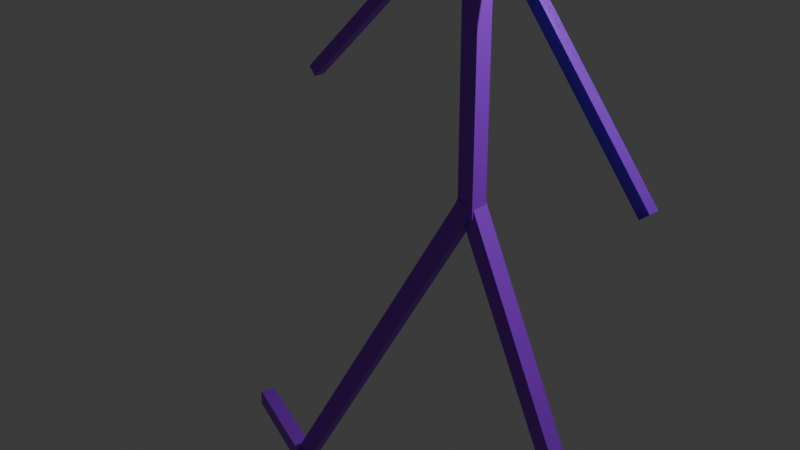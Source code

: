 # Source: Stickman.blend  (saved by Blender 5.0.119; exported with 4.5.12 LTS)
import bpy
from mathutils import Matrix  # noqa: F401  (used for matrix-valued properties, if any)

bpy.ops.wm.read_factory_settings(use_empty=True)
scene = bpy.context.scene
scene.name = 'Scene'

# ---- collections
col_collection = bpy.data.collections.new('Collection'); scene.collection.children.link(col_collection)

# ---- images (referenced by path relative to the original .blend; pixels are not part of the script)
import os
ASSET_DIR = os.environ.get("B2B_ASSET_DIR", "")  # directory of the original .blend (textures are referenced by path, not embedded)
HERE = os.path.dirname(os.path.abspath(__file__))  # packed textures are extracted next to this script under _unpacked/

def load_image(name, relpath, width, height, colorspace="sRGB"):
    """Load a texture the original file referenced (path relative to the .blend, or extracted next to this script)."""
    p = next((c for c in (os.path.join(HERE, relpath), os.path.join(ASSET_DIR, relpath)) if relpath and os.path.exists(c)), "")
    if p:
        img = bpy.data.images.load(p, check_existing=True)
        img.name = name
    else:  # same state as the original file: an image datablock whose file is absent (Cycles renders it pink)
        img = bpy.data.images.new(name, width, height)
        img.source = "FILE"
        img.filepath = "//" + (relpath or name)
    img.colorspace_settings.name = colorspace
    return img
img_securelearning_3__png = load_image('SecureLearning(3).png', 'SecureLearning(3).png', 1024, 1024, 'sRGB')

# ---- materials (node trees are filled in below, after node groups)
mat_material_010 = bpy.data.materials.new('Material.010')
mat_andre = bpy.data.materials.new('Andre')

# ---- material node trees
mat_material_010.use_nodes = True; mat_material_010.node_tree.nodes.clear()
_N = mat_material_010.node_tree.nodes; _L = mat_material_010.node_tree.links
n0 = _N.new('ShaderNodeBsdfPrincipled'); n0.name = 'Principled BSDF'; n0.location = (-200, 100)
n0.inputs[0].default_value = (0.3113, 0.0273, 0.8, 1.0)
n1 = _N.new('ShaderNodeOutputMaterial'); n1.name = 'Material Output'; n1.location = (200, 100)
_L.new(n0.outputs[0], n1.inputs[0])
n1.is_active_output = True
mat_andre.use_nodes = True; mat_andre.node_tree.nodes.clear()
_N = mat_andre.node_tree.nodes; _L = mat_andre.node_tree.links
n0 = _N.new('ShaderNodeBsdfPrincipled'); n0.name = 'Principled BSDF'; n0.location = (-200, 100)
n1 = _N.new('ShaderNodeOutputMaterial'); n1.name = 'Material Output'; n1.location = (200, 100)
n2 = _N.new('ShaderNodeTexImage'); n2.name = 'Image Texture'; n2.location = (-525, 95)
n2.image = img_securelearning_3__png
_L.new(n0.outputs[0], n1.inputs[0])
_L.new(n2.outputs[0], n0.inputs[0])
n1.is_active_output = True

# ---- world
world_world = bpy.data.worlds.new('World'); scene.world = world_world
world_world.use_nodes = True; world_world.node_tree.nodes.clear()
_N = world_world.node_tree.nodes; _L = world_world.node_tree.links
n0 = _N.new('ShaderNodeOutputWorld'); n0.name = 'World Output'; n0.location = (200, 100)
n1 = _N.new('ShaderNodeBackground'); n1.name = 'Background'; n1.location = (-200, 100)
n1.inputs[0].default_value = (0.05088, 0.05088, 0.05088, 1.0)
_L.new(n1.outputs[0], n0.inputs[0])
n0.is_active_output = True
world_world.color = (0.05088, 0.05088, 0.05088)
world_world.sun_shadow_jitter_overblur = 0.0

# ---- cameras
cam_camera = bpy.data.cameras.new('Camera')
cam_camera.clip_end = 100.0
cam_camera.ortho_scale = 7.314

# ---- lights
light_light = bpy.data.lights.new('Light', 'POINT')
light_light.energy = 1000.0
light_light.shadow_soft_size = 0.1

# ---- meshes
me_cylinder = bpy.data.meshes.new('Cylinder')
me_cylinder.from_pydata([(0.0, 1.0, -1.0), (0.0, 1.0, 1.0), (0.1951, 0.9808, -1.0), (0.1951, 0.9808, 1.0), (0.3827, 0.9239, -1.0), (0.3827, 0.9239, 1.0), (0.5556, 0.8315, -1.0), (0.5556, 0.8315, 1.0), (0.7071, 0.7071, -1.0), (0.7071, 0.7071, 1.0), (0.8315, 0.5556, -1.0), (0.8315, 0.5556, 1.0), (0.9239, 0.3827, -1.0), (0.9239, 0.3827, 1.0), (0.9808, 0.1951, -1.0), (0.9808, 0.1951, 1.0), (1.0, 0.0, -1.0), (1.0, 0.0, 1.0), (0.9808, -0.1951, -1.0), (0.9808, -0.1951, 1.0), (0.9239, -0.3827, -1.0), (0.9239, -0.3827, 1.0), (0.8315, -0.5556, -1.0), (0.8315, -0.5556, 1.0), (0.7071, -0.7071, -1.0), (0.7071, -0.7071, 1.0), (0.5556, -0.8315, -1.0), (0.5556, -0.8315, 1.0), (0.3827, -0.9239, -1.0), (0.3827, -0.9239, 1.0), (0.1951, -0.9808, -1.0), (0.1951, -0.9808, 1.0), (0.0, -1.0, -1.0), (0.0, -1.0, 1.0), (-0.1951, -0.9808, -1.0), (-0.1951, -0.9808, 1.0), (-0.3827, -0.9239, -1.0), (-0.3827, -0.9239, 1.0), (-0.5556, -0.8315, -1.0), (-0.5556, -0.8315, 1.0), (-0.7071, -0.7071, -1.0), (-0.7071, -0.7071, 1.0), (-0.8315, -0.5556, -1.0), (-0.8315, -0.5556, 1.0), (-0.9239, -0.3827, -1.0), (-0.9239, -0.3827, 1.0), (-0.9808, -0.1951, -1.0), (-0.9808, -0.1951, 1.0), (-1.0, 0.0, -1.0), (-1.0, 0.0, 1.0), (-0.9808, 0.1951, -1.0), (-0.9808, 0.1951, 1.0), (-0.9239, 0.3827, -1.0), (-0.9239, 0.3827, 1.0), (-0.8315, 0.5556, -1.0), (-0.8315, 0.5556, 1.0), (-0.7071, 0.7071, -1.0), (-0.7071, 0.7071, 1.0), (-0.5556, 0.8315, -1.0), (-0.5556, 0.8315, 1.0), (-0.3827, 0.9239, -1.0), (-0.3827, 0.9239, 1.0), (-0.1951, 0.9808, -1.0), (-0.1951, 0.9808, 1.0), (0.0, 0.8667, 1.0), (0.1691, 0.85, 1.0), (0.3317, 0.8007, 1.0), (0.4815, 0.7206, 1.0), (0.6128, 0.6128, 1.0), (0.7206, 0.4815, 1.0), (0.8007, 0.3317, 1.0), (0.85, 0.1691, 1.0), (0.8667, 0.0, 1.0), (0.85, -0.1691, 1.0), (0.8007, -0.3317, 1.0), (0.7206, -0.4815, 1.0), (0.6128, -0.6128, 1.0), (0.4815, -0.7206, 1.0), (0.3317, -0.8007, 1.0), (0.1691, -0.85, 1.0), (0.0, -0.8667, 1.0), (-0.1691, -0.85, 1.0), (-0.3317, -0.8007, 1.0), (-0.4815, -0.7206, 1.0), (-0.6128, -0.6128, 1.0), (-0.7206, -0.4815, 1.0), (-0.8007, -0.3317, 1.0), (-0.85, -0.1691, 1.0), (-0.8667, 0.0, 1.0), (-0.85, 0.1691, 1.0), (-0.8007, 0.3317, 1.0), (-0.7206, 0.4815, 1.0), (-0.6128, 0.6128, 1.0), (-0.4815, 0.7206, 1.0), (-0.3317, 0.8007, 1.0), (-0.1691, 0.85, 1.0), (0.1951, 0.9808, 1.0), (0.0, 1.0, 1.0), (0.3827, 0.9239, 1.0), (0.5556, 0.8315, 1.0), (0.7071, 0.7071, 1.0), (0.8315, 0.5556, 1.0), (0.9239, 0.3827, 1.0), (0.9808, 0.1951, 1.0), (1.0, 0.0, 1.0), (0.9808, -0.1951, 1.0), (0.9239, -0.3827, 1.0), (0.8315, -0.5556, 1.0), (0.7071, -0.7071, 1.0), (0.5556, -0.8315, 1.0), (0.3827, -0.9239, 1.0), (0.1951, -0.9808, 1.0), (0.0, -1.0, 1.0), (-0.1951, -0.9808, 1.0), (-0.3827, -0.9239, 1.0), (-0.5556, -0.8315, 1.0), (-0.7071, -0.7071, 1.0), (-0.8315, -0.5556, 1.0), (-0.9239, -0.3827, 1.0), (-0.9808, -0.1951, 1.0), (-1.0, 0.0, 1.0), (-0.9808, 0.1951, 1.0), (-0.9239, 0.3827, 1.0), (-0.8315, 0.5556, 1.0), (-0.7071, 0.7071, 1.0), (-0.5556, 0.8315, 1.0), (-0.3827, 0.9239, 1.0), (-0.1951, 0.9808, 1.0), (0.1951, 0.9808, 1.0), (0.0, 1.0, 1.0), (0.3827, 0.9239, 1.0), (0.5556, 0.8315, 1.0), (0.7071, 0.7071, 1.0), (0.8315, 0.5556, 1.0), (0.9239, 0.3827, 1.0), (0.9808, 0.1951, 1.0), (1.0, 0.0, 1.0), (0.9808, -0.1951, 1.0), (0.9239, -0.3827, 1.0), (0.8315, -0.5556, 1.0), (0.7071, -0.7071, 1.0), (0.5556, -0.8315, 1.0), (0.3827, -0.9239, 1.0), (0.1951, -0.9808, 1.0), (0.0, -1.0, 1.0), (-0.1951, -0.9808, 1.0), (-0.3827, -0.9239, 1.0), (-0.5556, -0.8315, 1.0), (-0.7071, -0.7071, 1.0), (-0.8315, -0.5556, 1.0), (-0.9239, -0.3827, 1.0), (-0.9808, -0.1951, 1.0), (-1.0, 0.0, 1.0), (-0.9808, 0.1951, 1.0), (-0.9239, 0.3827, 1.0), (-0.8315, 0.5556, 1.0), (-0.7071, 0.7071, 1.0), (-0.5556, 0.8315, 1.0), (-0.3827, 0.9239, 1.0), (-0.1951, 0.9808, 1.0), (0.0, 0.8667, 1.0), (0.1691, 0.85, 1.0), (0.3317, 0.8007, 1.0), (0.4815, 0.7206, 1.0), (0.6128, 0.6128, 1.0), (0.7206, 0.4815, 1.0), (0.8007, 0.3317, 1.0), (0.85, 0.1691, 1.0), (0.8667, 0.0, 1.0), (0.85, -0.1691, 1.0), (0.8007, -0.3317, 1.0), (0.7206, -0.4815, 1.0), (0.6128, -0.6128, 1.0), (0.4815, -0.7206, 1.0), (0.3317, -0.8007, 1.0), (0.1691, -0.85, 1.0), (0.0, -0.8667, 1.0), (-0.1691, -0.85, 1.0), (-0.3317, -0.8007, 1.0), (-0.4815, -0.7206, 1.0), (-0.6128, -0.6128, 1.0), (-0.7206, -0.4815, 1.0), (-0.8007, -0.3317, 1.0), (-0.85, -0.1691, 1.0), (-0.8667, 0.0, 1.0), (-0.85, 0.1691, 1.0), (-0.8007, 0.3317, 1.0), (-0.7206, 0.4815, 1.0), (-0.6128, 0.6128, 1.0), (-0.4815, 0.7206, 1.0), (-0.3317, 0.8007, 1.0), (-0.1691, 0.85, 1.0), (0.0, 0.8667, 1.0), (0.1691, 0.85, 1.0), (0.3317, 0.8007, 1.0), (0.4815, 0.7206, 1.0), (0.6128, 0.6128, 1.0), (0.7206, 0.4815, 1.0), (0.8007, 0.3317, 1.0), (0.85, 0.1691, 1.0), (0.8667, 0.0, 1.0), (0.85, -0.1691, 1.0), (0.8007, -0.3317, 1.0), (0.7206, -0.4815, 1.0), (0.6128, -0.6128, 1.0), (0.4815, -0.7206, 1.0), (0.3317, -0.8007, 1.0), (0.1691, -0.85, 1.0), (0.0, -0.8667, 1.0), (-0.1691, -0.85, 1.0), (-0.3317, -0.8007, 1.0), (-0.4815, -0.7206, 1.0), (-0.6128, -0.6128, 1.0), (-0.7206, -0.4815, 1.0), (-0.8007, -0.3317, 1.0), (-0.85, -0.1691, 1.0), (-0.8667, 0.0, 1.0), (-0.85, 0.1691, 1.0), (-0.8007, 0.3317, 1.0), (-0.7206, 0.4815, 1.0), (-0.6128, 0.6128, 1.0), (-0.4815, 0.7206, 1.0), (-0.3317, 0.8007, 1.0), (-0.1691, 0.85, 1.0), (0.0, 0.8667, 1.0), (0.1691, 0.85, 1.0), (0.3317, 0.8007, 1.0), (0.4815, 0.7206, 1.0), (0.6128, 0.6128, 1.0), (0.7206, 0.4815, 1.0), (0.8007, 0.3317, 1.0), (0.85, 0.1691, 1.0), (0.8667, 0.0, 1.0), (0.85, -0.1691, 1.0), (0.8007, -0.3317, 1.0), (0.7206, -0.4815, 1.0), (0.6128, -0.6128, 1.0), (0.4815, -0.7206, 1.0), (0.3317, -0.8007, 1.0), (0.1691, -0.85, 1.0), (0.0, -0.8667, 1.0), (-0.1691, -0.85, 1.0), (-0.3317, -0.8007, 1.0), (-0.4815, -0.7206, 1.0), (-0.6128, -0.6128, 1.0), (-0.7206, -0.4815, 1.0), (-0.8007, -0.3317, 1.0), (-0.85, -0.1691, 1.0), (-0.8667, 0.0, 1.0), (-0.85, 0.1691, 1.0), (-0.8007, 0.3317, 1.0), (-0.7206, 0.4815, 1.0), (-0.6128, 0.6128, 1.0), (-0.4815, 0.7206, 1.0), (-0.3317, 0.8007, 1.0), (-0.1691, 0.85, 1.0), (0.0, 0.8667, 1.0), (0.1691, 0.85, 1.0), (0.3317, 0.8007, 1.0), (0.4815, 0.7206, 1.0), (0.6128, 0.6128, 1.0), (0.7206, 0.4815, 1.0), (0.8007, 0.3317, 1.0), (0.85, 0.1691, 1.0), (0.8667, 0.0, 1.0), (0.85, -0.1691, 1.0), (0.8007, -0.3317, 1.0), (0.7206, -0.4815, 1.0), (0.6128, -0.6128, 1.0), (0.4815, -0.7206, 1.0), (0.3317, -0.8007, 1.0), (0.1691, -0.85, 1.0), (0.0, -0.8667, 1.0), (-0.1691, -0.85, 1.0), (-0.3317, -0.8007, 1.0), (-0.4815, -0.7206, 1.0), (-0.6128, -0.6128, 1.0), (-0.7206, -0.4815, 1.0), (-0.8007, -0.3317, 1.0), (-0.85, -0.1691, 1.0), (-0.8667, 0.0, 1.0), (-0.85, 0.1691, 1.0), (-0.8007, 0.3317, 1.0), (-0.7206, 0.4815, 1.0), (-0.6128, 0.6128, 1.0), (-0.4815, 0.7206, 1.0), (-0.3317, 0.8007, 1.0), (-0.1691, 0.85, 1.0), (0.0, 0.8667, 1.0), (0.1691, 0.85, 1.0), (0.3317, 0.8007, 1.0), (0.4815, 0.7206, 1.0), (0.6128, 0.6128, 1.0), (0.7206, 0.4815, 1.0), (0.8007, 0.3317, 1.0), (0.85, 0.1691, 1.0), (0.8667, 0.0, 1.0), (0.85, -0.1691, 1.0), (0.8007, -0.3317, 1.0), (0.7206, -0.4815, 1.0), (0.6128, -0.6128, 1.0), (0.4815, -0.7206, 1.0), (0.3317, -0.8007, 1.0), (0.1691, -0.85, 1.0), (0.0, -0.8667, 1.0), (-0.1691, -0.85, 1.0), (-0.3317, -0.8007, 1.0), (-0.4815, -0.7206, 1.0), (-0.6128, -0.6128, 1.0), (-0.7206, -0.4815, 1.0), (-0.8007, -0.3317, 1.0), (-0.85, -0.1691, 1.0), (-0.8667, 0.0, 1.0), (-0.85, 0.1691, 1.0), (-0.8007, 0.3317, 1.0), (-0.7206, 0.4815, 1.0), (-0.6128, 0.6128, 1.0), (-0.4815, 0.7206, 1.0), (-0.3317, 0.8007, 1.0), (-0.1691, 0.85, 1.0), (0.0, 0.8667, 1.0), (0.1691, 0.85, 1.0), (0.3317, 0.8007, 1.0), (0.4815, 0.7206, 1.0), (0.6128, 0.6128, 1.0), (0.7206, 0.4815, 1.0), (0.8007, 0.3317, 1.0), (0.85, 0.1691, 1.0), (0.8667, 0.0, 1.0), (0.85, -0.1691, 1.0), (0.8007, -0.3317, 1.0), (0.7206, -0.4815, 1.0), (0.6128, -0.6128, 1.0), (0.4815, -0.7206, 1.0), (0.3317, -0.8007, 1.0), (0.1691, -0.85, 1.0), (0.0, -0.8667, 1.0), (-0.1691, -0.85, 1.0), (-0.3317, -0.8007, 1.0), (-0.4815, -0.7206, 1.0), (-0.6128, -0.6128, 1.0), (-0.7206, -0.4815, 1.0), (-0.8007, -0.3317, 1.0), (-0.85, -0.1691, 1.0), (-0.8667, 0.0, 1.0), (-0.85, 0.1691, 1.0), (-0.8007, 0.3317, 1.0), (-0.7206, 0.4815, 1.0), (-0.6128, 0.6128, 1.0), (-0.4815, 0.7206, 1.0), (-0.3317, 0.8007, 1.0), (-0.1691, 0.85, 1.0), (0.0, 0.8482, -2.618), (0.1691, 0.8315, -2.618), (0.3317, 0.7822, -2.618), (0.4815, 0.7021, -2.618), (0.6128, 0.5943, -2.618), (0.7206, 0.463, -2.618), (0.8007, 0.3132, -2.618), (0.85, 0.1506, -2.618), (0.8667, -0.0185, -2.618), (0.85, -0.1876, -2.618), (0.8007, -0.3502, -2.618), (0.7206, -0.5, -2.618), (0.6128, -0.6313, -2.618), (0.4815, -0.7391, -2.618), (0.3317, -0.8192, -2.618), (0.1691, -0.8685, -2.618), (0.0, -0.8852, -2.618), (-0.1691, -0.8685, -2.618), (-0.3317, -0.8192, -2.618), (-0.4815, -0.7391, -2.618), (-0.6128, -0.6313, -2.618), (-0.7206, -0.5, -2.618), (-0.8007, -0.3502, -2.618), (-0.85, -0.1876, -2.618), (-0.8667, -0.0185, -2.618), (-0.85, 0.1506, -2.618), (-0.8007, 0.3132, -2.618), (-0.7206, 0.463, -2.618), (-0.6128, 0.5943, -2.618), (-0.4815, 0.7021, -2.618), (-0.3317, 0.7822, -2.618), (-0.1691, 0.8315, -2.618), (-0.08185, 2.964, -0.5795), (-0.08185, 0.9531, -0.2647), (-0.08185, 2.968, 0.06875), (-0.08185, 0.9565, 0.3836), (0.03744, 2.964, -0.5795), (0.03744, 0.9531, -0.2647), (0.03744, 2.968, 0.06875), (0.03744, 0.9565, 0.3836), (0.9876, 5.597, 0.05212), (-0.101, 2.88, -0.5189), (0.9876, 5.593, 0.7001), (-0.101, 2.875, 0.1291), (1.098, 5.552, 0.04264), (0.009588, 2.834, -0.5283), (1.098, 5.548, 0.6907), (0.009588, 2.83, 0.1197), (-1.494, 5.399, -2.327), (-0.06974, 2.861, -0.6362), (-1.512, 5.403, -1.688), (-0.08835, 2.864, 0.003584), (-1.391, 5.46, -2.244), (0.03245, 2.921, -0.5528), (-1.41, 5.463, -1.604), (0.01384, 2.924, 0.087), (1.019, 5.576, 0.4421), (0.1489, 5.621, 2.152), (0.9804, 5.568, -0.159), (0.1106, 5.612, 1.551), (1.016, 5.457, 0.4989), (0.1465, 5.501, 2.209), (0.978, 5.448, -0.1023), (0.1082, 5.493, 1.607), (1.156, 2.578, -0.3529), (-0.04777, 1.111, -0.1233), (1.156, 2.58, 0.06817), (-0.04777, 1.114, 0.2977), (1.216, 2.528, -0.3451), (0.01188, 1.062, -0.1155), (1.216, 2.53, 0.07599), (0.01188, 1.064, 0.3055), (-1.37, 5.445, -1.91), (-2.24, 5.489, -0.2001), (-1.409, 5.436, -2.511), (-2.278, 5.481, -0.8013), (-1.373, 5.325, -1.853), (-2.242, 5.369, -0.1434), (-1.411, 5.316, -2.454), (-2.281, 5.361, -0.7446), (1.156, 2.578, -0.3529), (-0.04777, 1.111, -0.1233), (1.156, 2.58, 0.06817), (-0.04777, 1.114, 0.2977), (1.216, 2.528, -0.3451), (0.01188, 1.062, -0.1155), (1.216, 2.53, 0.07599), (0.01188, 1.064, 0.3055), (-0.01224, 1.12, -0.2228), (-1.39, 2.422, -0.4266), (-0.01224, 1.122, 0.1982), (-1.39, 2.424, -0.005484), (-0.06517, 1.063, -0.2139), (-1.443, 2.364, -0.4176), (-0.06517, 1.065, 0.2072), (-1.443, 2.367, 0.003459)], [], [(0, 1, 3, 2), (2, 3, 5, 4), (4, 5, 7, 6), (6, 7, 9, 8), (8, 9, 11, 10), (10, 11, 13, 12), (12, 13, 15, 14), (14, 15, 17, 16), (16, 17, 19, 18), (18, 19, 21, 20), (20, 21, 23, 22), (22, 23, 25, 24), (24, 25, 27, 26), (26, 27, 29, 28), (28, 29, 31, 30), (30, 31, 33, 32), (32, 33, 35, 34), (34, 35, 37, 36), (36, 37, 39, 38), (38, 39, 41, 40), (40, 41, 43, 42), (42, 43, 45, 44), (44, 45, 47, 46), (46, 47, 49, 48), (48, 49, 51, 50), (50, 51, 53, 52), (52, 53, 55, 54), (54, 55, 57, 56), (56, 57, 59, 58), (58, 59, 61, 60), (47, 45, 118, 119), (60, 61, 63, 62), (62, 63, 1, 0), (0, 2, 4, 6, 8, 10, 12, 14, 16, 18, 20, 22, 24, 26, 28, 30, 32, 34, 36, 38, 40, 42, 44, 46, 48, 50, 52, 54, 56, 58, 60, 62), (69, 68, 164, 165), (3, 1, 97, 96), (1, 63, 127, 97), (21, 19, 105, 106), (39, 37, 114, 115), (57, 55, 123, 124), (13, 11, 101, 102), (31, 29, 110, 111), (49, 47, 119, 120), (5, 3, 96, 98), (23, 21, 106, 107), (41, 39, 115, 116), (59, 57, 124, 125), (15, 13, 102, 103), (33, 31, 111, 112), (51, 49, 120, 121), (7, 5, 98, 99), (25, 23, 107, 108), (43, 41, 116, 117), (61, 59, 125, 126), (17, 15, 103, 104), (35, 33, 112, 113), (53, 51, 121, 122), (9, 7, 99, 100), (27, 25, 108, 109), (45, 43, 117, 118), (63, 61, 126, 127), (19, 17, 104, 105), (37, 35, 113, 114), (55, 53, 122, 123), (11, 9, 100, 101), (29, 27, 109, 110), (129, 128, 96, 97), (128, 130, 98, 96), (130, 131, 99, 98), (131, 132, 100, 99), (132, 133, 101, 100), (133, 134, 102, 101), (134, 135, 103, 102), (135, 136, 104, 103), (136, 137, 105, 104), (137, 138, 106, 105), (138, 139, 107, 106), (139, 140, 108, 107), (140, 141, 109, 108), (141, 142, 110, 109), (142, 143, 111, 110), (143, 144, 112, 111), (144, 145, 113, 112), (145, 146, 114, 113), (146, 147, 115, 114), (147, 148, 116, 115), (148, 149, 117, 116), (149, 150, 118, 117), (150, 151, 119, 118), (151, 152, 120, 119), (152, 153, 121, 120), (153, 154, 122, 121), (154, 155, 123, 122), (155, 156, 124, 123), (156, 157, 125, 124), (157, 158, 126, 125), (158, 159, 127, 126), (159, 129, 97, 127), (64, 65, 128, 129), (65, 66, 130, 128), (66, 67, 131, 130), (67, 68, 132, 131), (68, 69, 133, 132), (69, 70, 134, 133), (70, 71, 135, 134), (71, 72, 136, 135), (72, 73, 137, 136), (73, 74, 138, 137), (74, 75, 139, 138), (75, 76, 140, 139), (76, 77, 141, 140), (77, 78, 142, 141), (78, 79, 143, 142), (79, 80, 144, 143), (80, 81, 145, 144), (81, 82, 146, 145), (82, 83, 147, 146), (83, 84, 148, 147), (84, 85, 149, 148), (85, 86, 150, 149), (86, 87, 151, 150), (87, 88, 152, 151), (88, 89, 153, 152), (89, 90, 154, 153), (90, 91, 155, 154), (91, 92, 156, 155), (92, 93, 157, 156), (93, 94, 158, 157), (94, 95, 159, 158), (95, 64, 129, 159), (183, 182, 214, 215), (64, 95, 191, 160), (83, 82, 178, 179), (70, 69, 165, 166), (84, 83, 179, 180), (71, 70, 166, 167), (85, 84, 180, 181), (72, 71, 167, 168), (86, 85, 181, 182), (73, 72, 168, 169), (87, 86, 182, 183), (74, 73, 169, 170), (88, 87, 183, 184), (75, 74, 170, 171), (89, 88, 184, 185), (76, 75, 171, 172), (90, 89, 185, 186), (77, 76, 172, 173), (91, 90, 186, 187), (78, 77, 173, 174), (65, 64, 160, 161), (92, 91, 187, 188), (79, 78, 174, 175), (66, 65, 161, 162), (93, 92, 188, 189), (80, 79, 175, 176), (67, 66, 162, 163), (94, 93, 189, 190), (81, 80, 176, 177), (68, 67, 163, 164), (95, 94, 190, 191), (82, 81, 177, 178), (214, 213, 245, 246), (170, 169, 201, 202), (184, 183, 215, 216), (171, 170, 202, 203), (185, 184, 216, 217), (172, 171, 203, 204), (186, 185, 217, 218), (173, 172, 204, 205), (187, 186, 218, 219), (174, 173, 205, 206), (161, 160, 192, 193), (188, 187, 219, 220), (175, 174, 206, 207), (162, 161, 193, 194), (189, 188, 220, 221), (176, 175, 207, 208), (163, 162, 194, 195), (190, 189, 221, 222), (177, 176, 208, 209), (164, 163, 195, 196), (191, 190, 222, 223), (178, 177, 209, 210), (165, 164, 196, 197), (160, 191, 223, 192), (179, 178, 210, 211), (166, 165, 197, 198), (180, 179, 211, 212), (167, 166, 198, 199), (181, 180, 212, 213), (168, 167, 199, 200), (182, 181, 213, 214), (169, 168, 200, 201), (229, 228, 260, 261), (201, 200, 232, 233), (215, 214, 246, 247), (202, 201, 233, 234), (216, 215, 247, 248), (203, 202, 234, 235), (217, 216, 248, 249), (204, 203, 235, 236), (218, 217, 249, 250), (205, 204, 236, 237), (219, 218, 250, 251), (206, 205, 237, 238), (193, 192, 224, 225), (220, 219, 251, 252), (207, 206, 238, 239), (194, 193, 225, 226), (221, 220, 252, 253), (208, 207, 239, 240), (195, 194, 226, 227), (222, 221, 253, 254), (209, 208, 240, 241), (196, 195, 227, 228), (223, 222, 254, 255), (210, 209, 241, 242), (197, 196, 228, 229), (192, 223, 255, 224), (211, 210, 242, 243), (198, 197, 229, 230), (212, 211, 243, 244), (199, 198, 230, 231), (213, 212, 244, 245), (200, 199, 231, 232), (264, 263, 295, 296), (224, 255, 287, 256), (243, 242, 274, 275), (230, 229, 261, 262), (244, 243, 275, 276), (231, 230, 262, 263), (245, 244, 276, 277), (232, 231, 263, 264), (246, 245, 277, 278), (233, 232, 264, 265), (247, 246, 278, 279), (234, 233, 265, 266), (248, 247, 279, 280), (235, 234, 266, 267), (249, 248, 280, 281), (236, 235, 267, 268), (250, 249, 281, 282), (237, 236, 268, 269), (251, 250, 282, 283), (238, 237, 269, 270), (225, 224, 256, 257), (252, 251, 283, 284), (239, 238, 270, 271), (226, 225, 257, 258), (253, 252, 284, 285), (240, 239, 271, 272), (227, 226, 258, 259), (254, 253, 285, 286), (241, 240, 272, 273), (228, 227, 259, 260), (255, 254, 286, 287), (242, 241, 273, 274), (299, 298, 330, 331), (278, 277, 309, 310), (265, 264, 296, 297), (279, 278, 310, 311), (266, 265, 297, 298), (280, 279, 311, 312), (267, 266, 298, 299), (281, 280, 312, 313), (268, 267, 299, 300), (282, 281, 313, 314), (269, 268, 300, 301), (283, 282, 314, 315), (270, 269, 301, 302), (257, 256, 288, 289), (284, 283, 315, 316), (271, 270, 302, 303), (258, 257, 289, 290), (285, 284, 316, 317), (272, 271, 303, 304), (259, 258, 290, 291), (286, 285, 317, 318), (273, 272, 304, 305), (260, 259, 291, 292), (287, 286, 318, 319), (274, 273, 305, 306), (261, 260, 292, 293), (256, 287, 319, 288), (275, 274, 306, 307), (262, 261, 293, 294), (276, 275, 307, 308), (263, 262, 294, 295), (277, 276, 308, 309), (334, 333, 365, 366), (313, 312, 344, 345), (300, 299, 331, 332), (314, 313, 345, 346), (301, 300, 332, 333), (315, 314, 346, 347), (302, 301, 333, 334), (289, 288, 320, 321), (316, 315, 347, 348), (303, 302, 334, 335), (290, 289, 321, 322), (317, 316, 348, 349), (304, 303, 335, 336), (291, 290, 322, 323), (318, 317, 349, 350), (305, 304, 336, 337), (292, 291, 323, 324), (319, 318, 350, 351), (306, 305, 337, 338), (293, 292, 324, 325), (288, 319, 351, 320), (307, 306, 338, 339), (294, 293, 325, 326), (308, 307, 339, 340), (295, 294, 326, 327), (309, 308, 340, 341), (296, 295, 327, 328), (310, 309, 341, 342), (297, 296, 328, 329), (311, 310, 342, 343), (298, 297, 329, 330), (312, 311, 343, 344), (353, 352, 383, 382, 381, 380, 379, 378, 377, 376, 375, 374, 373, 372, 371, 370, 369, 368, 367, 366, 365, 364, 363, 362, 361, 360, 359, 358, 357, 356, 355, 354), (321, 320, 352, 353), (348, 347, 379, 380), (335, 334, 366, 367), (322, 321, 353, 354), (349, 348, 380, 381), (336, 335, 367, 368), (323, 322, 354, 355), (350, 349, 381, 382), (337, 336, 368, 369), (324, 323, 355, 356), (351, 350, 382, 383), (338, 337, 369, 370), (325, 324, 356, 357), (320, 351, 383, 352), (339, 338, 370, 371), (326, 325, 357, 358), (340, 339, 371, 372), (327, 326, 358, 359), (341, 340, 372, 373), (328, 327, 359, 360), (342, 341, 373, 374), (329, 328, 360, 361), (343, 342, 374, 375), (330, 329, 361, 362), (344, 343, 375, 376), (331, 330, 362, 363), (345, 344, 376, 377), (332, 331, 363, 364), (346, 345, 377, 378), (333, 332, 364, 365), (347, 346, 378, 379), (384, 385, 387, 386), (386, 387, 391, 390), (390, 391, 389, 388), (388, 389, 385, 384), (386, 390, 388, 384), (391, 387, 385, 389), (392, 393, 395, 394), (394, 395, 399, 398), (398, 399, 397, 396), (396, 397, 393, 392), (394, 398, 396, 392), (399, 395, 393, 397), (400, 401, 403, 402), (402, 403, 407, 406), (406, 407, 405, 404), (404, 405, 401, 400), (402, 406, 404, 400), (407, 403, 401, 405), (408, 409, 411, 410), (410, 411, 415, 414), (414, 415, 413, 412), (412, 413, 409, 408), (410, 414, 412, 408), (415, 411, 409, 413), (416, 417, 419, 418), (418, 419, 423, 422), (422, 423, 421, 420), (420, 421, 417, 416), (418, 422, 420, 416), (423, 419, 417, 421), (424, 425, 427, 426), (426, 427, 431, 430), (430, 431, 429, 428), (428, 429, 425, 424), (426, 430, 428, 424), (431, 427, 425, 429), (432, 433, 435, 434), (434, 435, 439, 438), (438, 439, 437, 436), (436, 437, 433, 432), (434, 438, 436, 432), (439, 435, 433, 437), (440, 441, 443, 442), (442, 443, 447, 446), (446, 447, 445, 444), (444, 445, 441, 440), (442, 446, 444, 440), (447, 443, 441, 445)])
me_cylinder.polygons.foreach_set('material_index', [0, 0, 0, 0, 0, 0, 0, 0, 0, 0, 0, 0, 0, 0, 0, 0, 0, 0, 0, 0, 0, 0, 0, 0, 0, 0, 0, 0, 0, 0, 0, 0, 0, 1, 0, 0, 0, 0, 0, 0, 0, 0, 0, 0, 0, 0, 0, 0, 0, 0, 0, 0, 0, 0, 0, 0, 0, 0, 0, 0, 0, 0, 0, 0, 0, 0, 0, 0, 0, 0, 0, 0, 0, 0, 0, 0, 0, 0, 0, 0, 0, 0, 0, 0, 0, 0, 0, 0, 0, 0, 0, 0, 0, 0, 0, 0, 0, 0, 0, 0, 0, 0, 0, 0, 0, 0, 0, 0, 0, 0, 0, 0, 0, 0, 0, 0, 0, 0, 0, 0, 0, 0, 0, 0, 0, 0, 0, 0, 0, 0, 0, 0, 0, 0, 0, 0, 0, 0, 0, 0, 0, 0, 0, 0, 0, 0, 0, 0, 0, 0, 0, 0, 0, 0, 0, 0, 0, 0, 0, 0, 0, 0, 0, 0, 0, 0, 0, 0, 0, 0, 0, 0, 0, 0, 0, 0, 0, 0, 0, 0, 0, 0, 0, 0, 0, 0, 0, 0, 0, 0, 0, 0, 0, 0, 0, 0, 0, 0, 0, 0, 0, 0, 0, 0, 0, 0, 0, 0, 0, 0, 0, 0, 0, 0, 0, 0, 0, 0, 0, 0, 0, 0, 0, 0, 0, 0, 0, 0, 0, 0, 0, 0, 0, 0, 0, 0, 0, 0, 0, 0, 0, 0, 0, 0, 0, 0, 0, 0, 0, 0, 0, 0, 0, 0, 0, 0, 0, 0, 0, 0, 0, 0, 0, 0, 0, 0, 0, 0, 0, 0, 0, 0, 0, 0, 0, 0, 0, 0, 0, 0, 0, 0, 0, 0, 0, 0, 0, 0, 0, 0, 0, 0, 0, 0, 0, 0, 0, 0, 0, 0, 0, 0, 0, 0, 0, 0, 0, 0, 0, 0, 0, 0, 0, 0, 0, 0, 0, 0, 0, 0, 0, 0, 0, 0, 0, 0, 0, 0, 0, 0, 0, 0, 0, 0, 0, 0, 0, 0, 0, 0, 0, 0, 0, 0, 0, 0, 0, 0, 0, 0, 0, 0, 0, 0, 0, 0, 0, 0, 0, 0, 0, 0, 0, 0, 0, 0, 0, 0, 0, 0, 0, 0, 0, 0, 0, 0, 0, 0, 0, 0, 0, 0, 0, 0, 0, 0, 0, 0, 0, 0, 0, 0, 0, 0, 0, 0, 0, 0, 0, 0, 0, 0])
_uv = me_cylinder.uv_layers.new(name='UVMap')
_uv.uv.foreach_set('vector', [1.0, 0.5, 1.0, 1.0, 0.9688, 1.0, 0.9688, 0.5, 0.9688, 0.5, 0.9688, 1.0, 0.9375, 1.0, 0.9375, 0.5, 0.9375, 0.5, 0.9375, 1.0, 0.9062, 1.0, 0.9062, 0.5, 0.9062, 0.5, 0.9062, 1.0, 0.875, 1.0, 0.875, 0.5, 0.875, 0.5, 0.875, 1.0, 0.8438, 1.0, 0.8438, 0.5, 0.8438, 0.5, 0.8438, 1.0, 0.8125, 1.0, 0.8125, 0.5, 0.8125, 0.5, 0.8125, 1.0, 0.7812, 1.0, 0.7812, 0.5, 0.7812, 0.5, 0.7812, 1.0, 0.75, 1.0, 0.75, 0.5, 0.75, 0.5, 0.75, 1.0, 0.7188, 1.0, 0.7188, 0.5, 0.7188, 0.5, 0.7188, 1.0, 0.6875, 1.0, 0.6875, 0.5, 0.6875, 0.5, 0.6875, 1.0, 0.6562, 1.0, 0.6562, 0.5, 0.6562, 0.5, 0.6562, 1.0, 0.625, 1.0, 0.625, 0.5, 0.625, 0.5, 0.625, 1.0, 0.5938, 1.0, 0.5938, 0.5, 0.5938, 0.5, 0.5938, 1.0, 0.5625, 1.0, 0.5625, 0.5, 0.5625, 0.5, 0.5625, 1.0, 0.5312, 1.0, 0.5312, 0.5, 0.5312, 0.5, 0.5312, 1.0, 0.5, 1.0, 0.5, 0.5, 0.5, 0.5, 0.5, 1.0, 0.4688, 1.0, 0.4688, 0.5, 0.4688, 0.5, 0.4688, 1.0, 0.4375, 1.0, 0.4375, 0.5, 0.4375, 0.5, 0.4375, 1.0, 0.4062, 1.0, 0.4062, 0.5, 0.4062, 0.5, 0.4062, 1.0, 0.375, 1.0, 0.375, 0.5, 0.375, 0.5, 0.375, 1.0, 0.3438, 1.0, 0.3438, 0.5, 0.3438, 0.5, 0.3438, 1.0, 0.3125, 1.0, 0.3125, 0.5, 0.3125, 0.5, 0.3125, 1.0, 0.2812, 1.0, 0.2812, 0.5, 0.2812, 0.5, 0.2812, 1.0, 0.25, 1.0, 0.25, 0.5, 0.25, 0.5, 0.25, 1.0, 0.2188, 1.0, 0.2188, 0.5, 0.2188, 0.5, 0.2188, 1.0, 0.1875, 1.0, 0.1875, 0.5, 0.1875, 0.5, 0.1875, 1.0, 0.1562, 1.0, 0.1562, 0.5, 0.1562, 0.5, 0.1562, 1.0, 0.125, 1.0, 0.125, 0.5, 0.125, 0.5, 0.125, 1.0, 0.09375, 1.0, 0.09375, 0.5, 0.09375, 0.5, 0.09375, 1.0, 0.0625, 1.0, 0.0625, 0.5, 0.2812, 1.0, 0.3125, 1.0, 0.3125, 1.0, 0.2812, 1.0, 0.0625, 0.5, 0.0625, 1.0, 0.03125, 1.0, 0.03125, 0.5, 0.03125, 0.5, 0.03125, 1.0, 0.0, 1.0, 0.0, 0.5, 0.5071, 0.05522, 0.4227, 0.06214, 0.3411, 0.08535, 0.2653, 0.1241, 0.1985, 0.177, 0.1435, 0.2421, 0.1023, 0.317, 0.07692, 0.3985, 0.06831, 0.4836, 0.07691, 0.5687, 0.1024, 0.6504, 0.1436, 0.7255, 0.199, 0.7908, 0.2661, 0.8439, 0.3423, 0.8827, 0.4244, 0.9059, 0.5092, 0.9125, 0.5935, 0.9027, 0.6738, 0.8768, 0.7473, 0.8361, 0.8113, 0.7821, 0.8634, 0.7172, 0.9018, 0.6436, 0.9253, 0.5642, 0.9329, 0.482, 0.9244, 0.3998, 0.9003, 0.3208, 0.8612, 0.2477, 0.8087, 0.1833, 0.7445, 0.1301, 0.671, 0.09, 0.5909, 0.06468, 0.423, 0.3656, 0.3971, 0.3971, 0.3971, 0.3971, 0.423, 0.3656, 0.9688, 1.0, 1.0, 1.0, 1.0, 1.0, 0.9688, 1.0, 0.0, 1.0, 0.03125, 1.0, 0.03125, 1.0, 0.0, 1.0, 0.6875, 1.0, 0.7188, 1.0, 0.7188, 1.0, 0.6875, 1.0, 0.4062, 1.0, 0.4375, 1.0, 0.4375, 1.0, 0.4062, 1.0, 0.125, 1.0, 0.1562, 1.0, 0.1562, 1.0, 0.125, 1.0, 0.8125, 1.0, 0.8438, 1.0, 0.8438, 1.0, 0.8125, 1.0, 0.5312, 1.0, 0.5625, 1.0, 0.5625, 1.0, 0.5312, 1.0, 0.25, 1.0, 0.2812, 1.0, 0.2812, 1.0, 0.25, 1.0, 0.9375, 1.0, 0.9688, 1.0, 0.9688, 1.0, 0.9375, 1.0, 0.6562, 1.0, 0.6875, 1.0, 0.6875, 1.0, 0.6562, 1.0, 0.375, 1.0, 0.4062, 1.0, 0.4062, 1.0, 0.375, 1.0, 0.09375, 1.0, 0.125, 1.0, 0.125, 1.0, 0.09375, 1.0, 0.7812, 1.0, 0.8125, 1.0, 0.8125, 1.0, 0.7812, 1.0, 0.5, 1.0, 0.5312, 1.0, 0.5312, 1.0, 0.5, 1.0, 0.2188, 1.0, 0.25, 1.0, 0.25, 1.0, 0.2188, 1.0, 0.9062, 1.0, 0.9375, 1.0, 0.9375, 1.0, 0.9062, 1.0, 0.625, 1.0, 0.6562, 1.0, 0.6562, 1.0, 0.625, 1.0, 0.3438, 1.0, 0.375, 1.0, 0.375, 1.0, 0.3438, 1.0, 0.0625, 1.0, 0.09375, 1.0, 0.09375, 1.0, 0.0625, 1.0, 0.75, 1.0, 0.7812, 1.0, 0.7812, 1.0, 0.75, 1.0, 0.4688, 1.0, 0.5, 1.0, 0.5, 1.0, 0.4688, 1.0, 0.1875, 1.0, 0.2188, 1.0, 0.2188, 1.0, 0.1875, 1.0, 0.875, 1.0, 0.9062, 1.0, 0.9062, 1.0, 0.875, 1.0, 0.5938, 1.0, 0.625, 1.0, 0.625, 1.0, 0.5938, 1.0, 0.3125, 1.0, 0.3438, 1.0, 0.3438, 1.0, 0.3125, 1.0, 0.03125, 1.0, 0.0625, 1.0, 0.0625, 1.0, 0.03125, 1.0, 0.7188, 1.0, 0.75, 1.0, 0.75, 1.0, 0.7188, 1.0, 0.4375, 1.0, 0.4688, 1.0, 0.4688, 1.0, 0.4375, 1.0, 0.1562, 1.0, 0.1875, 1.0, 0.1875, 1.0, 0.1562, 1.0, 0.8438, 1.0, 0.875, 1.0, 0.875, 1.0, 0.8438, 1.0, 0.5625, 1.0, 0.5938, 1.0, 0.5938, 1.0, 0.5625, 1.0, 0.25, 0.49, 0.2968, 0.4854, 0.2968, 0.4854, 0.25, 0.49, 0.2968, 0.4854, 0.3418, 0.4717, 0.3418, 0.4717, 0.2968, 0.4854, 0.3418, 0.4717, 0.3833, 0.4496, 0.3833, 0.4496, 0.3418, 0.4717, 0.3833, 0.4496, 0.4197, 0.4197, 0.4197, 0.4197, 0.3833, 0.4496, 0.4197, 0.4197, 0.4496, 0.3833, 0.4496, 0.3833, 0.4197, 0.4197, 0.4496, 0.3833, 0.4717, 0.3418, 0.4717, 0.3418, 0.4496, 0.3833, 0.4717, 0.3418, 0.4854, 0.2968, 0.4854, 0.2968, 0.4717, 0.3418, 0.4854, 0.2968, 0.49, 0.25, 0.49, 0.25, 0.4854, 0.2968, 0.49, 0.25, 0.4854, 0.2032, 0.4854, 0.2032, 0.49, 0.25, 0.4854, 0.2032, 0.4717, 0.1582, 0.4717, 0.1582, 0.4854, 0.2032, 0.4717, 0.1582, 0.4496, 0.1167, 0.4496, 0.1167, 0.4717, 0.1582, 0.4496, 0.1167, 0.4197, 0.08029, 0.4197, 0.08029, 0.4496, 0.1167, 0.4197, 0.08029, 0.3833, 0.05045, 0.3833, 0.05045, 0.4197, 0.08029, 0.3833, 0.05045, 0.3418, 0.02827, 0.3418, 0.02827, 0.3833, 0.05045, 0.3418, 0.02827, 0.2968, 0.01461, 0.2968, 0.01461, 0.3418, 0.02827, 0.2968, 0.01461, 0.25, 0.01, 0.25, 0.01, 0.2968, 0.01461, 0.25, 0.01, 0.2032, 0.01461, 0.2032, 0.01461, 0.25, 0.01, 0.2032, 0.01461, 0.1582, 0.02827, 0.1582, 0.02827, 0.2032, 0.01461, 0.1582, 0.02827, 0.1167, 0.05045, 0.1167, 0.05045, 0.1582, 0.02827, 0.1167, 0.05045, 0.08029, 0.08029, 0.08029, 0.08029, 0.1167, 0.05045, 0.08029, 0.08029, 0.05045, 0.1167, 0.05045, 0.1167, 0.08029, 0.08029, 0.05045, 0.1167, 0.02827, 0.1582, 0.02827, 0.1582, 0.05045, 0.1167, 0.02827, 0.1582, 0.01461, 0.2032, 0.01461, 0.2032, 0.02827, 0.1582, 0.01461, 0.2032, 0.01, 0.25, 0.01, 0.25, 0.01461, 0.2032, 0.01, 0.25, 0.01461, 0.2968, 0.01461, 0.2968, 0.01, 0.25, 0.01461, 0.2968, 0.02827, 0.3418, 0.02827, 0.3418, 0.01461, 0.2968, 0.02827, 0.3418, 0.05045, 0.3833, 0.05045, 0.3833, 0.02827, 0.3418, 0.05045, 0.3833, 0.08029, 0.4197, 0.08029, 0.4197, 0.05045, 0.3833, 0.08029, 0.4197, 0.1167, 0.4496, 0.1167, 0.4496, 0.08029, 0.4197, 0.1167, 0.4496, 0.1582, 0.4717, 0.1582, 0.4717, 0.1167, 0.4496, 0.1582, 0.4717, 0.2032, 0.4854, 0.2032, 0.4854, 0.1582, 0.4717, 0.2032, 0.4854, 0.25, 0.49, 0.25, 0.49, 0.2032, 0.4854, 0.25, 0.458, 0.2906, 0.454, 0.2968, 0.4854, 0.25, 0.49, 0.2906, 0.454, 0.3296, 0.4422, 0.3418, 0.4717, 0.2968, 0.4854, 0.3296, 0.4422, 0.3656, 0.423, 0.3833, 0.4496, 0.3418, 0.4717, 0.3656, 0.423, 0.3971, 0.3971, 0.4197, 0.4197, 0.3833, 0.4496, 0.3971, 0.3971, 0.423, 0.3656, 0.4496, 0.3833, 0.4197, 0.4197, 0.423, 0.3656, 0.4422, 0.3296, 0.4717, 0.3418, 0.4496, 0.3833, 0.4422, 0.3296, 0.454, 0.2906, 0.4854, 0.2968, 0.4717, 0.3418, 0.454, 0.2906, 0.458, 0.25, 0.49, 0.25, 0.4854, 0.2968, 0.458, 0.25, 0.454, 0.2094, 0.4854, 0.2032, 0.49, 0.25, 0.454, 0.2094, 0.4422, 0.1704, 0.4717, 0.1582, 0.4854, 0.2032, 0.4422, 0.1704, 0.423, 0.1344, 0.4496, 0.1167, 0.4717, 0.1582, 0.423, 0.1344, 0.3971, 0.1029, 0.4197, 0.08029, 0.4496, 0.1167, 0.3971, 0.1029, 0.3656, 0.07705, 0.3833, 0.05045, 0.4197, 0.08029, 0.3656, 0.07705, 0.3296, 0.05783, 0.3418, 0.02827, 0.3833, 0.05045, 0.3296, 0.05783, 0.2906, 0.04599, 0.2968, 0.01461, 0.3418, 0.02827, 0.2906, 0.04599, 0.25, 0.04199, 0.25, 0.01, 0.2968, 0.01461, 0.25, 0.04199, 0.2094, 0.04599, 0.2032, 0.01461, 0.25, 0.01, 0.2094, 0.04599, 0.1704, 0.05783, 0.1582, 0.02827, 0.2032, 0.01461, 0.1704, 0.05783, 0.1344, 0.07705, 0.1167, 0.05045, 0.1582, 0.02827, 0.1344, 0.07705, 0.1029, 0.1029, 0.08029, 0.08029, 0.1167, 0.05045, 0.1029, 0.1029, 0.07705, 0.1344, 0.05045, 0.1167, 0.08029, 0.08029, 0.07705, 0.1344, 0.05783, 0.1704, 0.02827, 0.1582, 0.05045, 0.1167, 0.05783, 0.1704, 0.04599, 0.2094, 0.01461, 0.2032, 0.02827, 0.1582, 0.04599, 0.2094, 0.04199, 0.25, 0.01, 0.25, 0.01461, 0.2032, 0.04199, 0.25, 0.04599, 0.2906, 0.01461, 0.2968, 0.01, 0.25, 0.04599, 0.2906, 0.05783, 0.3296, 0.02827, 0.3418, 0.01461, 0.2968, 0.05783, 0.3296, 0.07705, 0.3656, 0.05045, 0.3833, 0.02827, 0.3418, 0.07705, 0.3656, 0.1029, 0.3971, 0.08029, 0.4197, 0.05045, 0.3833, 0.1029, 0.3971, 0.1344, 0.423, 0.1167, 0.4496, 0.08029, 0.4197, 0.1344, 0.423, 0.1704, 0.4422, 0.1582, 0.4717, 0.1167, 0.4496, 0.1704, 0.4422, 0.2094, 0.454, 0.2032, 0.4854, 0.1582, 0.4717, 0.2094, 0.454, 0.25, 0.458, 0.25, 0.49, 0.2032, 0.4854, 0.04599, 0.2094, 0.05783, 0.1704, 0.05783, 0.1704, 0.04599, 0.2094, 0.25, 0.458, 0.2094, 0.454, 0.2094, 0.454, 0.25, 0.458, 0.1344, 0.07705, 0.1704, 0.05783, 0.1704, 0.05783, 0.1344, 0.07705, 0.4422, 0.3296, 0.423, 0.3656, 0.423, 0.3656, 0.4422, 0.3296, 0.1029, 0.1029, 0.1344, 0.07705, 0.1344, 0.07705, 0.1029, 0.1029, 0.454, 0.2906, 0.4422, 0.3296, 0.4422, 0.3296, 0.454, 0.2906, 0.07705, 0.1344, 0.1029, 0.1029, 0.1029, 0.1029, 0.07705, 0.1344, 0.458, 0.25, 0.454, 0.2906, 0.454, 0.2906, 0.458, 0.25, 0.05783, 0.1704, 0.07705, 0.1344, 0.07705, 0.1344, 0.05783, 0.1704, 0.454, 0.2094, 0.458, 0.25, 0.458, 0.25, 0.454, 0.2094, 0.04599, 0.2094, 0.05783, 0.1704, 0.05783, 0.1704, 0.04599, 0.2094, 0.4422, 0.1704, 0.454, 0.2094, 0.454, 0.2094, 0.4422, 0.1704, 0.04199, 0.25, 0.04599, 0.2094, 0.04599, 0.2094, 0.04199, 0.25, 0.423, 0.1344, 0.4422, 0.1704, 0.4422, 0.1704, 0.423, 0.1344, 0.04599, 0.2906, 0.04199, 0.25, 0.04199, 0.25, 0.04599, 0.2906, 0.3971, 0.1029, 0.423, 0.1344, 0.423, 0.1344, 0.3971, 0.1029, 0.05783, 0.3296, 0.04599, 0.2906, 0.04599, 0.2906, 0.05783, 0.3296, 0.3656, 0.07705, 0.3971, 0.1029, 0.3971, 0.1029, 0.3656, 0.07705, 0.07705, 0.3656, 0.05783, 0.3296, 0.05783, 0.3296, 0.07705, 0.3656, 0.3296, 0.05783, 0.3656, 0.07705, 0.3656, 0.07705, 0.3296, 0.05783, 0.2906, 0.454, 0.25, 0.458, 0.25, 0.458, 0.2906, 0.454, 0.1029, 0.3971, 0.07705, 0.3656, 0.07705, 0.3656, 0.1029, 0.3971, 0.2906, 0.04599, 0.3296, 0.05783, 0.3296, 0.05783, 0.2906, 0.04599, 0.3296, 0.4422, 0.2906, 0.454, 0.2906, 0.454, 0.3296, 0.4422, 0.1344, 0.423, 0.1029, 0.3971, 0.1029, 0.3971, 0.1344, 0.423, 0.25, 0.04199, 0.2906, 0.04599, 0.2906, 0.04599, 0.25, 0.04199, 0.3656, 0.423, 0.3296, 0.4422, 0.3296, 0.4422, 0.3656, 0.423, 0.1704, 0.4422, 0.1344, 0.423, 0.1344, 0.423, 0.1704, 0.4422, 0.2094, 0.04599, 0.25, 0.04199, 0.25, 0.04199, 0.2094, 0.04599, 0.3971, 0.3971, 0.3656, 0.423, 0.3656, 0.423, 0.3971, 0.3971, 0.2094, 0.454, 0.1704, 0.4422, 0.1704, 0.4422, 0.2094, 0.454, 0.1704, 0.05783, 0.2094, 0.04599, 0.2094, 0.04599, 0.1704, 0.05783, 0.05783, 0.1704, 0.07705, 0.1344, 0.07705, 0.1344, 0.05783, 0.1704, 0.4422, 0.1704, 0.454, 0.2094, 0.454, 0.2094, 0.4422, 0.1704, 0.04199, 0.25, 0.04599, 0.2094, 0.04599, 0.2094, 0.04199, 0.25, 0.423, 0.1344, 0.4422, 0.1704, 0.4422, 0.1704, 0.423, 0.1344, 0.04599, 0.2906, 0.04199, 0.25, 0.04199, 0.25, 0.04599, 0.2906, 0.3971, 0.1029, 0.423, 0.1344, 0.423, 0.1344, 0.3971, 0.1029, 0.05783, 0.3296, 0.04599, 0.2906, 0.04599, 0.2906, 0.05783, 0.3296, 0.3656, 0.07705, 0.3971, 0.1029, 0.3971, 0.1029, 0.3656, 0.07705, 0.07705, 0.3656, 0.05783, 0.3296, 0.05783, 0.3296, 0.07705, 0.3656, 0.3296, 0.05783, 0.3656, 0.07705, 0.3656, 0.07705, 0.3296, 0.05783, 0.2906, 0.454, 0.25, 0.458, 0.25, 0.458, 0.2906, 0.454, 0.1029, 0.3971, 0.07705, 0.3656, 0.07705, 0.3656, 0.1029, 0.3971, 0.2906, 0.04599, 0.3296, 0.05783, 0.3296, 0.05783, 0.2906, 0.04599, 0.3296, 0.4422, 0.2906, 0.454, 0.2906, 0.454, 0.3296, 0.4422, 0.1344, 0.423, 0.1029, 0.3971, 0.1029, 0.3971, 0.1344, 0.423, 0.25, 0.04199, 0.2906, 0.04599, 0.2906, 0.04599, 0.25, 0.04199, 0.3656, 0.423, 0.3296, 0.4422, 0.3296, 0.4422, 0.3656, 0.423, 0.1704, 0.4422, 0.1344, 0.423, 0.1344, 0.423, 0.1704, 0.4422, 0.2094, 0.04599, 0.25, 0.04199, 0.25, 0.04199, 0.2094, 0.04599, 0.3971, 0.3971, 0.3656, 0.423, 0.3656, 0.423, 0.3971, 0.3971, 0.2094, 0.454, 0.1704, 0.4422, 0.1704, 0.4422, 0.2094, 0.454, 0.1704, 0.05783, 0.2094, 0.04599, 0.2094, 0.04599, 0.1704, 0.05783, 0.423, 0.3656, 0.3971, 0.3971, 0.3971, 0.3971, 0.423, 0.3656, 0.25, 0.458, 0.2094, 0.454, 0.2094, 0.454, 0.25, 0.458, 0.1344, 0.07705, 0.1704, 0.05783, 0.1704, 0.05783, 0.1344, 0.07705, 0.4422, 0.3296, 0.423, 0.3656, 0.423, 0.3656, 0.4422, 0.3296, 0.1029, 0.1029, 0.1344, 0.07705, 0.1344, 0.07705, 0.1029, 0.1029, 0.454, 0.2906, 0.4422, 0.3296, 0.4422, 0.3296, 0.454, 0.2906, 0.07705, 0.1344, 0.1029, 0.1029, 0.1029, 0.1029, 0.07705, 0.1344, 0.458, 0.25, 0.454, 0.2906, 0.454, 0.2906, 0.458, 0.25, 0.05783, 0.1704, 0.07705, 0.1344, 0.07705, 0.1344, 0.05783, 0.1704, 0.454, 0.2094, 0.458, 0.25, 0.458, 0.25, 0.454, 0.2094, 0.423, 0.3656, 0.3971, 0.3971, 0.3971, 0.3971, 0.423, 0.3656, 0.454, 0.2094, 0.458, 0.25, 0.458, 0.25, 0.454, 0.2094, 0.04599, 0.2094, 0.05783, 0.1704, 0.05783, 0.1704, 0.04599, 0.2094, 0.4422, 0.1704, 0.454, 0.2094, 0.454, 0.2094, 0.4422, 0.1704, 0.04199, 0.25, 0.04599, 0.2094, 0.04599, 0.2094, 0.04199, 0.25, 0.423, 0.1344, 0.4422, 0.1704, 0.4422, 0.1704, 0.423, 0.1344, 0.04599, 0.2906, 0.04199, 0.25, 0.04199, 0.25, 0.04599, 0.2906, 0.3971, 0.1029, 0.423, 0.1344, 0.423, 0.1344, 0.3971, 0.1029, 0.05783, 0.3296, 0.04599, 0.2906, 0.04599, 0.2906, 0.05783, 0.3296, 0.3656, 0.07705, 0.3971, 0.1029, 0.3971, 0.1029, 0.3656, 0.07705, 0.07705, 0.3656, 0.05783, 0.3296, 0.05783, 0.3296, 0.07705, 0.3656, 0.3296, 0.05783, 0.3656, 0.07705, 0.3656, 0.07705, 0.3296, 0.05783, 0.2906, 0.454, 0.25, 0.458, 0.25, 0.458, 0.2906, 0.454, 0.1029, 0.3971, 0.07705, 0.3656, 0.07705, 0.3656, 0.1029, 0.3971, 0.2906, 0.04599, 0.3296, 0.05783, 0.3296, 0.05783, 0.2906, 0.04599, 0.3296, 0.4422, 0.2906, 0.454, 0.2906, 0.454, 0.3296, 0.4422, 0.1344, 0.423, 0.1029, 0.3971, 0.1029, 0.3971, 0.1344, 0.423, 0.25, 0.04199, 0.2906, 0.04599, 0.2906, 0.04599, 0.25, 0.04199, 0.3656, 0.423, 0.3296, 0.4422, 0.3296, 0.4422, 0.3656, 0.423, 0.1704, 0.4422, 0.1344, 0.423, 0.1344, 0.423, 0.1704, 0.4422, 0.2094, 0.04599, 0.25, 0.04199, 0.25, 0.04199, 0.2094, 0.04599, 0.3971, 0.3971, 0.3656, 0.423, 0.3656, 0.423, 0.3971, 0.3971, 0.2094, 0.454, 0.1704, 0.4422, 0.1704, 0.4422, 0.2094, 0.454, 0.1704, 0.05783, 0.2094, 0.04599, 0.2094, 0.04599, 0.1704, 0.05783, 0.423, 0.3656, 0.3971, 0.3971, 0.3971, 0.3971, 0.423, 0.3656, 0.25, 0.458, 0.2094, 0.454, 0.2094, 0.454, 0.25, 0.458, 0.1344, 0.07705, 0.1704, 0.05783, 0.1704, 0.05783, 0.1344, 0.07705, 0.4422, 0.3296, 0.423, 0.3656, 0.423, 0.3656, 0.4422, 0.3296, 0.1029, 0.1029, 0.1344, 0.07705, 0.1344, 0.07705, 0.1029, 0.1029, 0.454, 0.2906, 0.4422, 0.3296, 0.4422, 0.3296, 0.454, 0.2906, 0.07705, 0.1344, 0.1029, 0.1029, 0.1029, 0.1029, 0.07705, 0.1344, 0.458, 0.25, 0.454, 0.2906, 0.454, 0.2906, 0.458, 0.25, 0.458, 0.25, 0.454, 0.2906, 0.454, 0.2906, 0.458, 0.25, 0.25, 0.458, 0.2094, 0.454, 0.2094, 0.454, 0.25, 0.458, 0.1344, 0.07705, 0.1704, 0.05783, 0.1704, 0.05783, 0.1344, 0.07705, 0.4422, 0.3296, 0.423, 0.3656, 0.423, 0.3656, 0.4422, 0.3296, 0.1029, 0.1029, 0.1344, 0.07705, 0.1344, 0.07705, 0.1029, 0.1029, 0.454, 0.2906, 0.4422, 0.3296, 0.4422, 0.3296, 0.454, 0.2906, 0.07705, 0.1344, 0.1029, 0.1029, 0.1029, 0.1029, 0.07705, 0.1344, 0.458, 0.25, 0.454, 0.2906, 0.454, 0.2906, 0.458, 0.25, 0.05783, 0.1704, 0.07705, 0.1344, 0.07705, 0.1344, 0.05783, 0.1704, 0.454, 0.2094, 0.458, 0.25, 0.458, 0.25, 0.454, 0.2094, 0.04599, 0.2094, 0.05783, 0.1704, 0.05783, 0.1704, 0.04599, 0.2094, 0.4422, 0.1704, 0.454, 0.2094, 0.454, 0.2094, 0.4422, 0.1704, 0.04199, 0.25, 0.04599, 0.2094, 0.04599, 0.2094, 0.04199, 0.25, 0.423, 0.1344, 0.4422, 0.1704, 0.4422, 0.1704, 0.423, 0.1344, 0.04599, 0.2906, 0.04199, 0.25, 0.04199, 0.25, 0.04599, 0.2906, 0.3971, 0.1029, 0.423, 0.1344, 0.423, 0.1344, 0.3971, 0.1029, 0.05783, 0.3296, 0.04599, 0.2906, 0.04599, 0.2906, 0.05783, 0.3296, 0.3656, 0.07705, 0.3971, 0.1029, 0.3971, 0.1029, 0.3656, 0.07705, 0.07705, 0.3656, 0.05783, 0.3296, 0.05783, 0.3296, 0.07705, 0.3656, 0.3296, 0.05783, 0.3656, 0.07705, 0.3656, 0.07705, 0.3296, 0.05783, 0.2906, 0.454, 0.25, 0.458, 0.25, 0.458, 0.2906, 0.454, 0.1029, 0.3971, 0.07705, 0.3656, 0.07705, 0.3656, 0.1029, 0.3971, 0.2906, 0.04599, 0.3296, 0.05783, 0.3296, 0.05783, 0.2906, 0.04599, 0.3296, 0.4422, 0.2906, 0.454, 0.2906, 0.454, 0.3296, 0.4422, 0.1344, 0.423, 0.1029, 0.3971, 0.1029, 0.3971, 0.1344, 0.423, 0.25, 0.04199, 0.2906, 0.04599, 0.2906, 0.04599, 0.25, 0.04199, 0.3656, 0.423, 0.3296, 0.4422, 0.3296, 0.4422, 0.3656, 0.423, 0.1704, 0.4422, 0.1344, 0.423, 0.1344, 0.423, 0.1704, 0.4422, 0.2094, 0.04599, 0.25, 0.04199, 0.25, 0.04199, 0.2094, 0.04599, 0.3971, 0.3971, 0.3656, 0.423, 0.3656, 0.423, 0.3971, 0.3971, 0.2094, 0.454, 0.1704, 0.4422, 0.1704, 0.4422, 0.2094, 0.454, 0.1704, 0.05783, 0.2094, 0.04599, 0.2094, 0.04599, 0.1704, 0.05783, 0.423, 0.1344, 0.4422, 0.1704, 0.4422, 0.1704, 0.423, 0.1344, 0.05783, 0.1704, 0.07705, 0.1344, 0.07705, 0.1344, 0.05783, 0.1704, 0.454, 0.2094, 0.458, 0.25, 0.458, 0.25, 0.454, 0.2094, 0.04599, 0.2094, 0.05783, 0.1704, 0.05783, 0.1704, 0.04599, 0.2094, 0.4422, 0.1704, 0.454, 0.2094, 0.454, 0.2094, 0.4422, 0.1704, 0.04199, 0.25, 0.04599, 0.2094, 0.04599, 0.2094, 0.04199, 0.25, 0.423, 0.1344, 0.4422, 0.1704, 0.4422, 0.1704, 0.423, 0.1344, 0.04599, 0.2906, 0.04199, 0.25, 0.04199, 0.25, 0.04599, 0.2906, 0.3971, 0.1029, 0.423, 0.1344, 0.423, 0.1344, 0.3971, 0.1029, 0.05783, 0.3296, 0.04599, 0.2906, 0.04599, 0.2906, 0.05783, 0.3296, 0.3656, 0.07705, 0.3971, 0.1029, 0.3971, 0.1029, 0.3656, 0.07705, 0.07705, 0.3656, 0.05783, 0.3296, 0.05783, 0.3296, 0.07705, 0.3656, 0.3296, 0.05783, 0.3656, 0.07705, 0.3656, 0.07705, 0.3296, 0.05783, 0.2906, 0.454, 0.25, 0.458, 0.25, 0.458, 0.2906, 0.454, 0.1029, 0.3971, 0.07705, 0.3656, 0.07705, 0.3656, 0.1029, 0.3971, 0.2906, 0.04599, 0.3296, 0.05783, 0.3296, 0.05783, 0.2906, 0.04599, 0.3296, 0.4422, 0.2906, 0.454, 0.2906, 0.454, 0.3296, 0.4422, 0.1344, 0.423, 0.1029, 0.3971, 0.1029, 0.3971, 0.1344, 0.423, 0.25, 0.04199, 0.2906, 0.04599, 0.2906, 0.04599, 0.25, 0.04199, 0.3656, 0.423, 0.3296, 0.4422, 0.3296, 0.4422, 0.3656, 0.423, 0.1704, 0.4422, 0.1344, 0.423, 0.1344, 0.423, 0.1704, 0.4422, 0.2094, 0.04599, 0.25, 0.04199, 0.25, 0.04199, 0.2094, 0.04599, 0.3971, 0.3971, 0.3656, 0.423, 0.3656, 0.423, 0.3971, 0.3971, 0.2094, 0.454, 0.1704, 0.4422, 0.1704, 0.4422, 0.2094, 0.454, 0.1704, 0.05783, 0.2094, 0.04599, 0.2094, 0.04599, 0.1704, 0.05783, 0.423, 0.3656, 0.3971, 0.3971, 0.3971, 0.3971, 0.423, 0.3656, 0.25, 0.458, 0.2094, 0.454, 0.2094, 0.454, 0.25, 0.458, 0.1344, 0.07705, 0.1704, 0.05783, 0.1704, 0.05783, 0.1344, 0.07705, 0.4422, 0.3296, 0.423, 0.3656, 0.423, 0.3656, 0.4422, 0.3296, 0.1029, 0.1029, 0.1344, 0.07705, 0.1344, 0.07705, 0.1029, 0.1029, 0.454, 0.2906, 0.4422, 0.3296, 0.4422, 0.3296, 0.454, 0.2906, 0.07705, 0.1344, 0.1029, 0.1029, 0.1029, 0.1029, 0.07705, 0.1344, 0.3296, 0.05783, 0.3656, 0.07705, 0.3656, 0.07705, 0.3296, 0.05783, 0.04599, 0.2906, 0.04199, 0.25, 0.04199, 0.25, 0.04599, 0.2906, 0.3971, 0.1029, 0.423, 0.1344, 0.423, 0.1344, 0.3971, 0.1029, 0.05783, 0.3296, 0.04599, 0.2906, 0.04599, 0.2906, 0.05783, 0.3296, 0.3656, 0.07705, 0.3971, 0.1029, 0.3971, 0.1029, 0.3656, 0.07705, 0.07705, 0.3656, 0.05783, 0.3296, 0.05783, 0.3296, 0.07705, 0.3656, 0.3296, 0.05783, 0.3656, 0.07705, 0.3656, 0.07705, 0.3296, 0.05783, 0.2906, 0.454, 0.25, 0.458, 0.25, 0.458, 0.2906, 0.454, 0.1029, 0.3971, 0.07705, 0.3656, 0.07705, 0.3656, 0.1029, 0.3971, 0.2906, 0.04599, 0.3296, 0.05783, 0.3296, 0.05783, 0.2906, 0.04599, 0.3296, 0.4422, 0.2906, 0.454, 0.2906, 0.454, 0.3296, 0.4422, 0.1344, 0.423, 0.1029, 0.3971, 0.1029, 0.3971, 0.1344, 0.423, 0.25, 0.04199, 0.2906, 0.04599, 0.2906, 0.04599, 0.25, 0.04199, 0.3656, 0.423, 0.3296, 0.4422, 0.3296, 0.4422, 0.3656, 0.423, 0.1704, 0.4422, 0.1344, 0.423, 0.1344, 0.423, 0.1704, 0.4422, 0.2094, 0.04599, 0.25, 0.04199, 0.25, 0.04199, 0.2094, 0.04599, 0.3971, 0.3971, 0.3656, 0.423, 0.3656, 0.423, 0.3971, 0.3971, 0.2094, 0.454, 0.1704, 0.4422, 0.1704, 0.4422, 0.2094, 0.454, 0.1704, 0.05783, 0.2094, 0.04599, 0.2094, 0.04599, 0.1704, 0.05783, 0.423, 0.3656, 0.3971, 0.3971, 0.3971, 0.3971, 0.423, 0.3656, 0.25, 0.458, 0.2094, 0.454, 0.2094, 0.454, 0.25, 0.458, 0.1344, 0.07705, 0.1704, 0.05783, 0.1704, 0.05783, 0.1344, 0.07705, 0.4422, 0.3296, 0.423, 0.3656, 0.423, 0.3656, 0.4422, 0.3296, 0.1029, 0.1029, 0.1344, 0.07705, 0.1344, 0.07705, 0.1029, 0.1029, 0.454, 0.2906, 0.4422, 0.3296, 0.4422, 0.3296, 0.454, 0.2906, 0.07705, 0.1344, 0.1029, 0.1029, 0.1029, 0.1029, 0.07705, 0.1344, 0.458, 0.25, 0.454, 0.2906, 0.454, 0.2906, 0.458, 0.25, 0.05783, 0.1704, 0.07705, 0.1344, 0.07705, 0.1344, 0.05783, 0.1704, 0.454, 0.2094, 0.458, 0.25, 0.458, 0.25, 0.454, 0.2094, 0.04599, 0.2094, 0.05783, 0.1704, 0.05783, 0.1704, 0.04599, 0.2094, 0.4422, 0.1704, 0.454, 0.2094, 0.454, 0.2094, 0.4422, 0.1704, 0.04199, 0.25, 0.04599, 0.2094, 0.04599, 0.2094, 0.04199, 0.25, 0.2906, 0.454, 0.25, 0.458, 0.2094, 0.454, 0.1704, 0.4422, 0.1344, 0.423, 0.1029, 0.3971, 0.07705, 0.3656, 0.05783, 0.3296, 0.04599, 0.2906, 0.04199, 0.25, 0.04599, 0.2094, 0.05783, 0.1704, 0.07705, 0.1344, 0.1029, 0.1029, 0.1344, 0.07705, 0.1704, 0.05783, 0.2094, 0.04599, 0.25, 0.04199, 0.2906, 0.04599, 0.3296, 0.05783, 0.3656, 0.07705, 0.3971, 0.1029, 0.423, 0.1344, 0.4422, 0.1704, 0.454, 0.2094, 0.458, 0.25, 0.454, 0.2906, 0.4422, 0.3296, 0.423, 0.3656, 0.3971, 0.3971, 0.3656, 0.423, 0.3296, 0.4422, 0.2906, 0.454, 0.25, 0.458, 0.25, 0.458, 0.2906, 0.454, 0.1029, 0.3971, 0.07705, 0.3656, 0.07705, 0.3656, 0.1029, 0.3971, 0.2906, 0.04599, 0.3296, 0.05783, 0.3296, 0.05783, 0.2906, 0.04599, 0.3296, 0.4422, 0.2906, 0.454, 0.2906, 0.454, 0.3296, 0.4422, 0.1344, 0.423, 0.1029, 0.3971, 0.1029, 0.3971, 0.1344, 0.423, 0.25, 0.04199, 0.2906, 0.04599, 0.2906, 0.04599, 0.25, 0.04199, 0.3656, 0.423, 0.3296, 0.4422, 0.3296, 0.4422, 0.3656, 0.423, 0.1704, 0.4422, 0.1344, 0.423, 0.1344, 0.423, 0.1704, 0.4422, 0.2094, 0.04599, 0.25, 0.04199, 0.25, 0.04199, 0.2094, 0.04599, 0.3971, 0.3971, 0.3656, 0.423, 0.3656, 0.423, 0.3971, 0.3971, 0.2094, 0.454, 0.1704, 0.4422, 0.1704, 0.4422, 0.2094, 0.454, 0.1704, 0.05783, 0.2094, 0.04599, 0.2094, 0.04599, 0.1704, 0.05783, 0.423, 0.3656, 0.3971, 0.3971, 0.3971, 0.3971, 0.423, 0.3656, 0.25, 0.458, 0.2094, 0.454, 0.2094, 0.454, 0.25, 0.458, 0.1344, 0.07705, 0.1704, 0.05783, 0.1704, 0.05783, 0.1344, 0.07705, 0.4422, 0.3296, 0.423, 0.3656, 0.423, 0.3656, 0.4422, 0.3296, 0.1029, 0.1029, 0.1344, 0.07705, 0.1344, 0.07705, 0.1029, 0.1029, 0.454, 0.2906, 0.4422, 0.3296, 0.4422, 0.3296, 0.454, 0.2906, 0.07705, 0.1344, 0.1029, 0.1029, 0.1029, 0.1029, 0.07705, 0.1344, 0.458, 0.25, 0.454, 0.2906, 0.454, 0.2906, 0.458, 0.25, 0.05783, 0.1704, 0.07705, 0.1344, 0.07705, 0.1344, 0.05783, 0.1704, 0.454, 0.2094, 0.458, 0.25, 0.458, 0.25, 0.454, 0.2094, 0.04599, 0.2094, 0.05783, 0.1704, 0.05783, 0.1704, 0.04599, 0.2094, 0.4422, 0.1704, 0.454, 0.2094, 0.454, 0.2094, 0.4422, 0.1704, 0.04199, 0.25, 0.04599, 0.2094, 0.04599, 0.2094, 0.04199, 0.25, 0.423, 0.1344, 0.4422, 0.1704, 0.4422, 0.1704, 0.423, 0.1344, 0.04599, 0.2906, 0.04199, 0.25, 0.04199, 0.25, 0.04599, 0.2906, 0.3971, 0.1029, 0.423, 0.1344, 0.423, 0.1344, 0.3971, 0.1029, 0.05783, 0.3296, 0.04599, 0.2906, 0.04599, 0.2906, 0.05783, 0.3296, 0.3656, 0.07705, 0.3971, 0.1029, 0.3971, 0.1029, 0.3656, 0.07705, 0.07705, 0.3656, 0.05783, 0.3296, 0.05783, 0.3296, 0.07705, 0.3656, 0.375, 0.0, 0.625, 0.0, 0.625, 0.25, 0.375, 0.25, 0.375, 0.25, 0.625, 0.25, 0.625, 0.5, 0.375, 0.5, 0.375, 0.5, 0.625, 0.5, 0.625, 0.75, 0.375, 0.75, 0.375, 0.75, 0.625, 0.75, 0.625, 1.0, 0.375, 1.0, 0.125, 0.5, 0.375, 0.5, 0.375, 0.75, 0.125, 0.75, 0.625, 0.5, 0.875, 0.5, 0.875, 0.75, 0.625, 0.75, 0.375, 0.0, 0.625, 0.0, 0.625, 0.25, 0.375, 0.25, 0.375, 0.25, 0.625, 0.25, 0.625, 0.5, 0.375, 0.5, 0.375, 0.5, 0.625, 0.5, 0.625, 0.75, 0.375, 0.75, 0.375, 0.75, 0.625, 0.75, 0.625, 1.0, 0.375, 1.0, 0.125, 0.5, 0.375, 0.5, 0.375, 0.75, 0.125, 0.75, 0.625, 0.5, 0.875, 0.5, 0.875, 0.75, 0.625, 0.75, 0.375, 0.0, 0.625, 0.0, 0.625, 0.25, 0.375, 0.25, 0.375, 0.25, 0.625, 0.25, 0.625, 0.5, 0.375, 0.5, 0.375, 0.5, 0.625, 0.5, 0.625, 0.75, 0.375, 0.75, 0.375, 0.75, 0.625, 0.75, 0.625, 1.0, 0.375, 1.0, 0.125, 0.5, 0.375, 0.5, 0.375, 0.75, 0.125, 0.75, 0.625, 0.5, 0.875, 0.5, 0.875, 0.75, 0.625, 0.75, 0.375, 0.0, 0.625, 0.0, 0.625, 0.25, 0.375, 0.25, 0.375, 0.25, 0.625, 0.25, 0.625, 0.5, 0.375, 0.5, 0.375, 0.5, 0.625, 0.5, 0.625, 0.75, 0.375, 0.75, 0.375, 0.75, 0.625, 0.75, 0.625, 1.0, 0.375, 1.0, 0.125, 0.5, 0.375, 0.5, 0.375, 0.75, 0.125, 0.75, 0.625, 0.5, 0.875, 0.5, 0.875, 0.75, 0.625, 0.75, 0.375, 0.0, 0.625, 0.0, 0.625, 0.25, 0.375, 0.25, 0.375, 0.25, 0.625, 0.25, 0.625, 0.5, 0.375, 0.5, 0.375, 0.5, 0.625, 0.5, 0.625, 0.75, 0.375, 0.75, 0.375, 0.75, 0.625, 0.75, 0.625, 1.0, 0.375, 1.0, 0.125, 0.5, 0.375, 0.5, 0.375, 0.75, 0.125, 0.75, 0.625, 0.5, 0.875, 0.5, 0.875, 0.75, 0.625, 0.75, 0.375, 0.0, 0.625, 0.0, 0.625, 0.25, 0.375, 0.25, 0.375, 0.25, 0.625, 0.25, 0.625, 0.5, 0.375, 0.5, 0.375, 0.5, 0.625, 0.5, 0.625, 0.75, 0.375, 0.75, 0.375, 0.75, 0.625, 0.75, 0.625, 1.0, 0.375, 1.0, 0.125, 0.5, 0.375, 0.5, 0.375, 0.75, 0.125, 0.75, 0.625, 0.5, 0.875, 0.5, 0.875, 0.75, 0.625, 0.75, 0.375, 0.0, 0.625, 0.0, 0.625, 0.25, 0.375, 0.25, 0.375, 0.25, 0.625, 0.25, 0.625, 0.5, 0.375, 0.5, 0.375, 0.5, 0.625, 0.5, 0.625, 0.75, 0.375, 0.75, 0.375, 0.75, 0.625, 0.75, 0.625, 1.0, 0.375, 1.0, 0.125, 0.5, 0.375, 0.5, 0.375, 0.75, 0.125, 0.75, 0.625, 0.5, 0.875, 0.5, 0.875, 0.75, 0.625, 0.75, 0.375, 0.0, 0.625, 0.0, 0.625, 0.25, 0.375, 0.25, 0.375, 0.25, 0.625, 0.25, 0.625, 0.5, 0.375, 0.5, 0.375, 0.5, 0.625, 0.5, 0.625, 0.75, 0.375, 0.75, 0.375, 0.75, 0.625, 0.75, 0.625, 1.0, 0.375, 1.0, 0.125, 0.5, 0.375, 0.5, 0.375, 0.75, 0.125, 0.75, 0.625, 0.5, 0.875, 0.5, 0.875, 0.75, 0.625, 0.75])
me_cylinder.materials.append(mat_material_010)
me_cylinder.materials.append(mat_andre)
me_cylinder.materials.append(None)
me_cylinder.materials.append(None)
me_cylinder.materials.append(None)
me_cylinder.materials.append(None)
me_cylinder.update()

# ---- objects
ob_camera = bpy.data.objects.new('Camera', cam_camera)
ob_light = bpy.data.objects.new('Light', light_light)
ob_cylinder = bpy.data.objects.new('Cylinder', me_cylinder)

# ---- transforms, parenting, visibility, modifiers, constraints
ob_camera.location = (7.359, -6.926, 4.946)
ob_camera.rotation_euler = (1.109, 0.0, 0.8149)
ob_camera.lock_rotations_4d = False
ob_camera.empty_display_type = 'ARROWS'
ob_camera.color = (0.0, 0.0, 0.0, 0.0)
ob_camera.display_type = 'WIRE'
ob_camera.lineart.crease_threshold = 0.0
ob_light.location = (4.076, 1.005, 5.904)
ob_light.rotation_euler = (0.6503, 0.05522, 1.866)
ob_light.lock_rotations_4d = False
ob_light.empty_display_type = 'ARROWS'
ob_light.color = (0.0, 0.0, 0.0, 0.0)
ob_light.lineart.crease_threshold = 0.0
ob_cylinder.location = (1.16, -0.2337, 5.041)
ob_cylinder.rotation_euler = (-1.544, -0.006841, 0.0002497)
ob_cylinder.scale = (1.544, 1.529, 0.2763)

# ---- collection membership
col_collection.objects.link(ob_camera)
col_collection.objects.link(ob_light)
col_collection.objects.link(ob_cylinder)

# ---- scene / render settings (as saved in the file)
scene.camera = ob_camera
scene.frame_start = 1; scene.frame_end = 250; scene.frame_set(1)
scene.render.engine = 'BLENDER_EEVEE_NEXT'
scene.render.motion_blur_shutter = 1.0
scene.render.bake_bias = 0.0
scene.render.bake_samples = 0
scene.cycles.use_denoising = False
scene.cycles.samples = 128
scene.cycles.sampling_pattern = 'TABULATED_SOBOL'
scene.cycles.use_adaptive_sampling = False
scene.cycles.use_light_tree = False
scene.eevee.use_volume_custom_range = False
bpy.context.view_layer.update()
